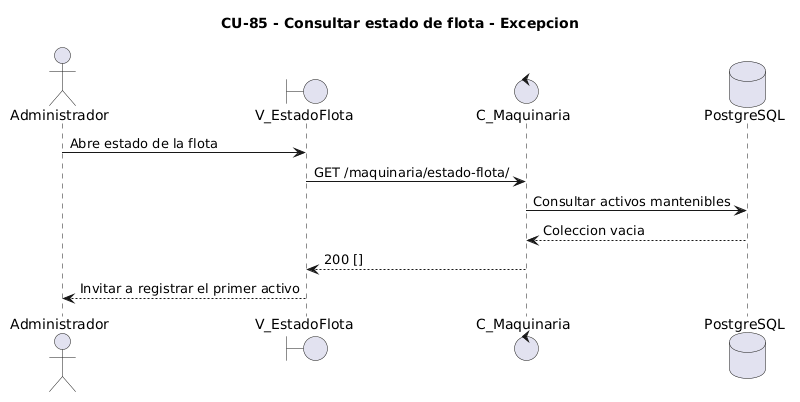

The diagram above was rendered by PlantUML. Its source (embedded in the PNG):
@startuml
title CU-85 - Consultar estado de flota - Excepcion
actor Administrador
boundary V_EstadoFlota as Vista
control C_Maquinaria as Controlador
database PostgreSQL as DB
Administrador -> Vista: Abre estado de la flota
Vista -> Controlador: GET /maquinaria/estado-flota/
Controlador -> DB: Consultar activos mantenibles
DB --> Controlador: Coleccion vacia
Controlador --> Vista: 200 []
Vista --> Administrador: Invitar a registrar el primer activo
@enduml